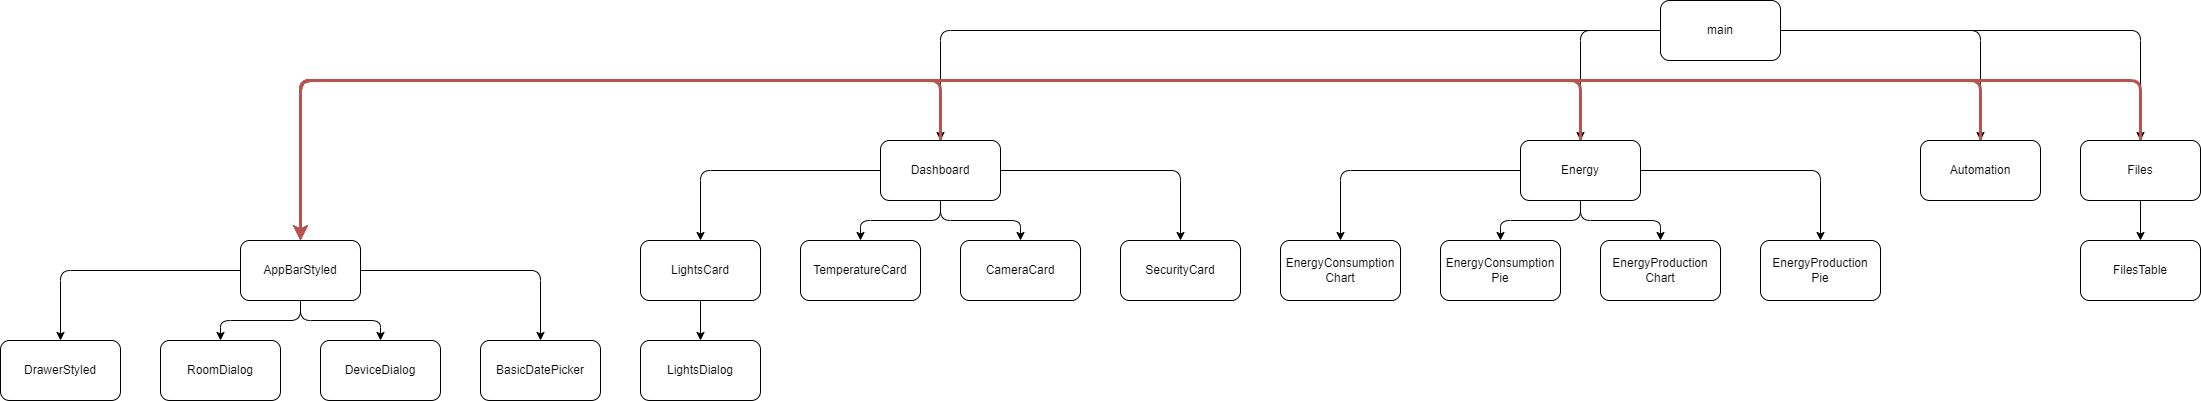

The diagram above was exported from draw.io. Its source (the exported page's mxGraphModel, read from the mxfile embedded in the PNG):
<mxGraphModel dx="3088" dy="738" grid="1" gridSize="10" guides="1" tooltips="1" connect="1" arrows="1" fold="1" page="1" pageScale="1" pageWidth="827" pageHeight="1169" math="0" shadow="0">
  <root>
    <mxCell id="0" />
    <mxCell id="1" parent="0" />
    <mxCell id="PL_IUlpHsRjytpu1cMiq-9" style="edgeStyle=orthogonalEdgeStyle;orthogonalLoop=1;jettySize=auto;html=1;entryX=0.5;entryY=0;entryDx=0;entryDy=0;rounded=1;" parent="1" source="PL_IUlpHsRjytpu1cMiq-1" target="PL_IUlpHsRjytpu1cMiq-2" edge="1">
      <mxGeometry relative="1" as="geometry" />
    </mxCell>
    <mxCell id="PL_IUlpHsRjytpu1cMiq-10" style="edgeStyle=orthogonalEdgeStyle;orthogonalLoop=1;jettySize=auto;html=1;entryX=0.5;entryY=0;entryDx=0;entryDy=0;rounded=1;" parent="1" source="PL_IUlpHsRjytpu1cMiq-1" target="PL_IUlpHsRjytpu1cMiq-3" edge="1">
      <mxGeometry relative="1" as="geometry" />
    </mxCell>
    <mxCell id="PL_IUlpHsRjytpu1cMiq-11" style="edgeStyle=orthogonalEdgeStyle;rounded=1;orthogonalLoop=1;jettySize=auto;html=1;entryX=0.5;entryY=0;entryDx=0;entryDy=0;" parent="1" source="PL_IUlpHsRjytpu1cMiq-1" target="PL_IUlpHsRjytpu1cMiq-4" edge="1">
      <mxGeometry relative="1" as="geometry" />
    </mxCell>
    <mxCell id="PL_IUlpHsRjytpu1cMiq-12" style="edgeStyle=orthogonalEdgeStyle;rounded=1;orthogonalLoop=1;jettySize=auto;html=1;entryX=0.5;entryY=0;entryDx=0;entryDy=0;" parent="1" source="PL_IUlpHsRjytpu1cMiq-1" target="PL_IUlpHsRjytpu1cMiq-5" edge="1">
      <mxGeometry relative="1" as="geometry" />
    </mxCell>
    <mxCell id="PL_IUlpHsRjytpu1cMiq-1" value="main" style="rounded=1;whiteSpace=wrap;html=1;" parent="1" vertex="1">
      <mxGeometry x="300" y="140" width="120" height="60" as="geometry" />
    </mxCell>
    <mxCell id="PL_IUlpHsRjytpu1cMiq-24" style="edgeStyle=orthogonalEdgeStyle;rounded=1;orthogonalLoop=1;jettySize=auto;html=1;entryX=0.5;entryY=0;entryDx=0;entryDy=0;" parent="1" source="PL_IUlpHsRjytpu1cMiq-2" target="PL_IUlpHsRjytpu1cMiq-20" edge="1">
      <mxGeometry relative="1" as="geometry" />
    </mxCell>
    <mxCell id="PL_IUlpHsRjytpu1cMiq-25" style="edgeStyle=orthogonalEdgeStyle;rounded=1;orthogonalLoop=1;jettySize=auto;html=1;entryX=0.5;entryY=0;entryDx=0;entryDy=0;" parent="1" source="PL_IUlpHsRjytpu1cMiq-2" target="PL_IUlpHsRjytpu1cMiq-23" edge="1">
      <mxGeometry relative="1" as="geometry" />
    </mxCell>
    <mxCell id="PL_IUlpHsRjytpu1cMiq-26" style="edgeStyle=orthogonalEdgeStyle;rounded=1;orthogonalLoop=1;jettySize=auto;html=1;entryX=0.5;entryY=0;entryDx=0;entryDy=0;" parent="1" source="PL_IUlpHsRjytpu1cMiq-2" target="PL_IUlpHsRjytpu1cMiq-8" edge="1">
      <mxGeometry relative="1" as="geometry" />
    </mxCell>
    <mxCell id="PL_IUlpHsRjytpu1cMiq-28" style="edgeStyle=orthogonalEdgeStyle;rounded=1;orthogonalLoop=1;jettySize=auto;html=1;" parent="1" source="PL_IUlpHsRjytpu1cMiq-2" target="PL_IUlpHsRjytpu1cMiq-22" edge="1">
      <mxGeometry relative="1" as="geometry" />
    </mxCell>
    <mxCell id="PL_IUlpHsRjytpu1cMiq-42" style="edgeStyle=orthogonalEdgeStyle;rounded=1;orthogonalLoop=1;jettySize=auto;html=1;fillColor=#f8cecc;strokeColor=#b85450;strokeWidth=3;" parent="1" source="PL_IUlpHsRjytpu1cMiq-2" target="PL_IUlpHsRjytpu1cMiq-6" edge="1">
      <mxGeometry relative="1" as="geometry">
        <Array as="points">
          <mxPoint x="-420" y="220" />
          <mxPoint x="-1060" y="220" />
        </Array>
      </mxGeometry>
    </mxCell>
    <mxCell id="PL_IUlpHsRjytpu1cMiq-2" value="Dashboard" style="rounded=1;whiteSpace=wrap;html=1;" parent="1" vertex="1">
      <mxGeometry x="-480" y="280" width="120" height="60" as="geometry" />
    </mxCell>
    <mxCell id="PL_IUlpHsRjytpu1cMiq-30" style="edgeStyle=orthogonalEdgeStyle;rounded=1;orthogonalLoop=1;jettySize=auto;html=1;" parent="1" source="PL_IUlpHsRjytpu1cMiq-3" target="PL_IUlpHsRjytpu1cMiq-15" edge="1">
      <mxGeometry relative="1" as="geometry" />
    </mxCell>
    <mxCell id="PL_IUlpHsRjytpu1cMiq-31" style="edgeStyle=orthogonalEdgeStyle;rounded=1;orthogonalLoop=1;jettySize=auto;html=1;" parent="1" source="PL_IUlpHsRjytpu1cMiq-3" target="PL_IUlpHsRjytpu1cMiq-13" edge="1">
      <mxGeometry relative="1" as="geometry" />
    </mxCell>
    <mxCell id="PL_IUlpHsRjytpu1cMiq-32" style="edgeStyle=orthogonalEdgeStyle;rounded=1;orthogonalLoop=1;jettySize=auto;html=1;" parent="1" source="PL_IUlpHsRjytpu1cMiq-3" target="PL_IUlpHsRjytpu1cMiq-16" edge="1">
      <mxGeometry relative="1" as="geometry" />
    </mxCell>
    <mxCell id="PL_IUlpHsRjytpu1cMiq-33" style="edgeStyle=orthogonalEdgeStyle;rounded=1;orthogonalLoop=1;jettySize=auto;html=1;" parent="1" source="PL_IUlpHsRjytpu1cMiq-3" target="PL_IUlpHsRjytpu1cMiq-17" edge="1">
      <mxGeometry relative="1" as="geometry" />
    </mxCell>
    <mxCell id="PL_IUlpHsRjytpu1cMiq-43" style="edgeStyle=orthogonalEdgeStyle;rounded=1;orthogonalLoop=1;jettySize=auto;html=1;strokeWidth=3;fillColor=#f8cecc;strokeColor=#b85450;" parent="1" source="PL_IUlpHsRjytpu1cMiq-3" target="PL_IUlpHsRjytpu1cMiq-6" edge="1">
      <mxGeometry relative="1" as="geometry">
        <Array as="points">
          <mxPoint x="220" y="220" />
          <mxPoint x="-1060" y="220" />
        </Array>
      </mxGeometry>
    </mxCell>
    <mxCell id="PL_IUlpHsRjytpu1cMiq-3" value="Energy" style="rounded=1;whiteSpace=wrap;html=1;" parent="1" vertex="1">
      <mxGeometry x="160" y="280" width="120" height="60" as="geometry" />
    </mxCell>
    <mxCell id="PL_IUlpHsRjytpu1cMiq-44" style="edgeStyle=orthogonalEdgeStyle;rounded=1;orthogonalLoop=1;jettySize=auto;html=1;fillColor=#f8cecc;strokeColor=#b85450;strokeWidth=3;" parent="1" source="PL_IUlpHsRjytpu1cMiq-4" target="PL_IUlpHsRjytpu1cMiq-6" edge="1">
      <mxGeometry relative="1" as="geometry">
        <Array as="points">
          <mxPoint x="620" y="220" />
          <mxPoint x="-1060" y="220" />
        </Array>
      </mxGeometry>
    </mxCell>
    <mxCell id="PL_IUlpHsRjytpu1cMiq-4" value="Automation" style="rounded=1;whiteSpace=wrap;html=1;" parent="1" vertex="1">
      <mxGeometry x="560" y="280" width="120" height="60" as="geometry" />
    </mxCell>
    <mxCell id="PL_IUlpHsRjytpu1cMiq-34" style="edgeStyle=orthogonalEdgeStyle;rounded=1;orthogonalLoop=1;jettySize=auto;html=1;" parent="1" source="PL_IUlpHsRjytpu1cMiq-5" target="PL_IUlpHsRjytpu1cMiq-18" edge="1">
      <mxGeometry relative="1" as="geometry" />
    </mxCell>
    <mxCell id="PL_IUlpHsRjytpu1cMiq-45" style="edgeStyle=orthogonalEdgeStyle;rounded=1;orthogonalLoop=1;jettySize=auto;html=1;fillColor=#f8cecc;strokeColor=#b85450;strokeWidth=3;" parent="1" source="PL_IUlpHsRjytpu1cMiq-5" target="PL_IUlpHsRjytpu1cMiq-6" edge="1">
      <mxGeometry relative="1" as="geometry">
        <Array as="points">
          <mxPoint x="780" y="220" />
          <mxPoint x="-1060" y="220" />
        </Array>
      </mxGeometry>
    </mxCell>
    <mxCell id="PL_IUlpHsRjytpu1cMiq-5" value="Files" style="rounded=1;whiteSpace=wrap;html=1;" parent="1" vertex="1">
      <mxGeometry x="720" y="280" width="120" height="60" as="geometry" />
    </mxCell>
    <mxCell id="PL_IUlpHsRjytpu1cMiq-38" style="edgeStyle=orthogonalEdgeStyle;rounded=1;orthogonalLoop=1;jettySize=auto;html=1;" parent="1" source="PL_IUlpHsRjytpu1cMiq-6" target="PL_IUlpHsRjytpu1cMiq-37" edge="1">
      <mxGeometry relative="1" as="geometry" />
    </mxCell>
    <mxCell id="PL_IUlpHsRjytpu1cMiq-39" style="edgeStyle=orthogonalEdgeStyle;rounded=1;orthogonalLoop=1;jettySize=auto;html=1;" parent="1" source="PL_IUlpHsRjytpu1cMiq-6" target="PL_IUlpHsRjytpu1cMiq-36" edge="1">
      <mxGeometry relative="1" as="geometry" />
    </mxCell>
    <mxCell id="PL_IUlpHsRjytpu1cMiq-40" style="edgeStyle=orthogonalEdgeStyle;rounded=1;orthogonalLoop=1;jettySize=auto;html=1;" parent="1" source="PL_IUlpHsRjytpu1cMiq-6" target="PL_IUlpHsRjytpu1cMiq-35" edge="1">
      <mxGeometry relative="1" as="geometry" />
    </mxCell>
    <mxCell id="PL_IUlpHsRjytpu1cMiq-41" style="edgeStyle=orthogonalEdgeStyle;rounded=1;orthogonalLoop=1;jettySize=auto;html=1;" parent="1" source="PL_IUlpHsRjytpu1cMiq-6" target="PL_IUlpHsRjytpu1cMiq-7" edge="1">
      <mxGeometry relative="1" as="geometry" />
    </mxCell>
    <mxCell id="PL_IUlpHsRjytpu1cMiq-6" value="AppBarStyled" style="rounded=1;whiteSpace=wrap;html=1;" parent="1" vertex="1">
      <mxGeometry x="-1120" y="380" width="120" height="60" as="geometry" />
    </mxCell>
    <mxCell id="PL_IUlpHsRjytpu1cMiq-7" value="BasicDatePicker" style="rounded=1;whiteSpace=wrap;html=1;" parent="1" vertex="1">
      <mxGeometry x="-880" y="480" width="120" height="60" as="geometry" />
    </mxCell>
    <mxCell id="PL_IUlpHsRjytpu1cMiq-8" value="CameraCard" style="rounded=1;whiteSpace=wrap;html=1;" parent="1" vertex="1">
      <mxGeometry x="-400" y="380" width="120" height="60" as="geometry" />
    </mxCell>
    <mxCell id="PL_IUlpHsRjytpu1cMiq-13" value="EnergyConsumption&lt;br&gt;Chart" style="rounded=1;whiteSpace=wrap;html=1;" parent="1" vertex="1">
      <mxGeometry x="-80" y="380" width="120" height="60" as="geometry" />
    </mxCell>
    <mxCell id="PL_IUlpHsRjytpu1cMiq-15" value="EnergyConsumption&lt;br&gt;Pie" style="rounded=1;whiteSpace=wrap;html=1;" parent="1" vertex="1">
      <mxGeometry x="80" y="380" width="120" height="60" as="geometry" />
    </mxCell>
    <mxCell id="PL_IUlpHsRjytpu1cMiq-16" value="EnergyProduction&lt;br&gt;Chart" style="rounded=1;whiteSpace=wrap;html=1;" parent="1" vertex="1">
      <mxGeometry x="240" y="380" width="120" height="60" as="geometry" />
    </mxCell>
    <mxCell id="PL_IUlpHsRjytpu1cMiq-17" value="EnergyProduction&lt;br&gt;Pie" style="rounded=1;whiteSpace=wrap;html=1;" parent="1" vertex="1">
      <mxGeometry x="400" y="380" width="120" height="60" as="geometry" />
    </mxCell>
    <mxCell id="PL_IUlpHsRjytpu1cMiq-18" value="FilesTable" style="rounded=1;whiteSpace=wrap;html=1;" parent="1" vertex="1">
      <mxGeometry x="720" y="380" width="120" height="60" as="geometry" />
    </mxCell>
    <mxCell id="PL_IUlpHsRjytpu1cMiq-29" style="edgeStyle=orthogonalEdgeStyle;rounded=1;orthogonalLoop=1;jettySize=auto;html=1;entryX=0.5;entryY=0;entryDx=0;entryDy=0;" parent="1" source="PL_IUlpHsRjytpu1cMiq-20" target="PL_IUlpHsRjytpu1cMiq-21" edge="1">
      <mxGeometry relative="1" as="geometry" />
    </mxCell>
    <mxCell id="PL_IUlpHsRjytpu1cMiq-20" value="LightsCard" style="rounded=1;whiteSpace=wrap;html=1;" parent="1" vertex="1">
      <mxGeometry x="-720" y="380" width="120" height="60" as="geometry" />
    </mxCell>
    <mxCell id="PL_IUlpHsRjytpu1cMiq-21" value="LightsDialog" style="rounded=1;whiteSpace=wrap;html=1;" parent="1" vertex="1">
      <mxGeometry x="-720" y="480" width="120" height="60" as="geometry" />
    </mxCell>
    <mxCell id="PL_IUlpHsRjytpu1cMiq-22" value="SecurityCard" style="rounded=1;whiteSpace=wrap;html=1;" parent="1" vertex="1">
      <mxGeometry x="-240" y="380" width="120" height="60" as="geometry" />
    </mxCell>
    <mxCell id="PL_IUlpHsRjytpu1cMiq-23" value="TemperatureCard" style="rounded=1;whiteSpace=wrap;html=1;" parent="1" vertex="1">
      <mxGeometry x="-560" y="380" width="120" height="60" as="geometry" />
    </mxCell>
    <mxCell id="PL_IUlpHsRjytpu1cMiq-35" value="DrawerStyled" style="rounded=1;whiteSpace=wrap;html=1;" parent="1" vertex="1">
      <mxGeometry x="-1360" y="480" width="120" height="60" as="geometry" />
    </mxCell>
    <mxCell id="PL_IUlpHsRjytpu1cMiq-36" value="RoomDialog" style="rounded=1;whiteSpace=wrap;html=1;" parent="1" vertex="1">
      <mxGeometry x="-1200" y="480" width="120" height="60" as="geometry" />
    </mxCell>
    <mxCell id="PL_IUlpHsRjytpu1cMiq-37" value="DeviceDialog" style="rounded=1;whiteSpace=wrap;html=1;" parent="1" vertex="1">
      <mxGeometry x="-1040" y="480" width="120" height="60" as="geometry" />
    </mxCell>
  </root>
</mxGraphModel>